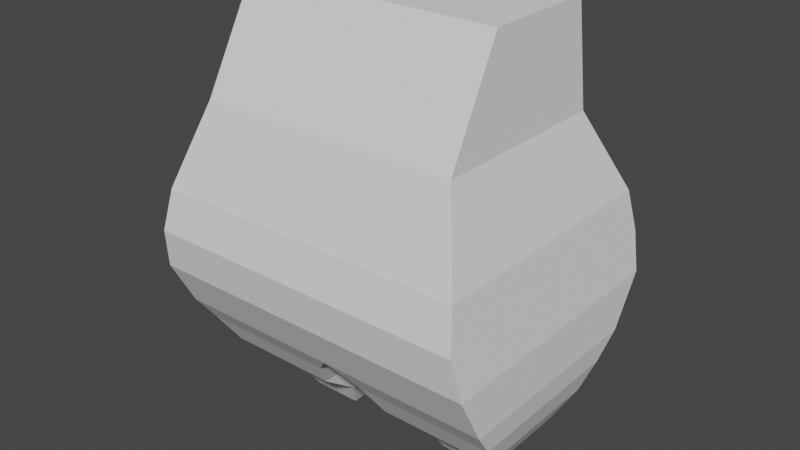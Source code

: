 # Source: Starter_File_Low_Poly_Cat.blend  (saved by Blender 4.5.88; exported with 4.5.12 LTS)
import bpy
from mathutils import Matrix  # noqa: F401  (used for matrix-valued properties, if any)

bpy.ops.wm.read_factory_settings(use_empty=True)
scene = bpy.context.scene
scene.name = 'Scene'

# ---- collections
col_collection = bpy.data.collections.new('Collection'); scene.collection.children.link(col_collection)
col_ref = bpy.data.collections.new('REF'); scene.collection.children.link(col_ref)

# ---- world
world_world = bpy.data.worlds.new('World'); scene.world = world_world
world_world.use_nodes = True; world_world.node_tree.nodes.clear()
_N = world_world.node_tree.nodes; _L = world_world.node_tree.links
n0 = _N.new('ShaderNodeOutputWorld'); n0.name = 'World Output'; n0.location = (300, 300)
n1 = _N.new('ShaderNodeBackground'); n1.name = 'Background'; n1.location = (10, 300)
n1.inputs[0].default_value = (0.05088, 0.05088, 0.05088, 1.0)
_L.new(n1.outputs[0], n0.inputs[0])
n0.is_active_output = True
world_world.color = (0.05088, 0.05088, 0.05088)
world_world.use_sun_shadow = False
world_world.sun_shadow_jitter_overblur = 0.0

# ---- meshes
me_cube_001 = bpy.data.meshes.new('Cube.001')
me_cube_001.from_pydata([(0.3816, -0.3332, 0.9874), (0.3754, -0.1719, 1.284), (0.3816, 0.2011, 0.9874), (0.3754, 0.1608, 1.284), (0.4945, 0.3555, 0.5087), (0.4945, -0.4258, 0.5087), (0.0, 0.2011, 0.9874), (0.0, 0.1608, 1.284), (0.0, -0.3332, 0.9874), (0.0, -0.1719, 1.284), (0.0, 0.3555, 0.5087), (0.0, -0.4258, 0.5087), (0.4593, -0.4209, 0.748), (0.4593, 0.3323, 0.748), (0.0, 0.3323, 0.748), (0.0, -0.4209, 0.748), (0.4945, -0.3504, 0.3663), (0.4945, 0.2676, 0.3663), (0.0, -0.3504, 0.3663), (0.0, 0.2676, 0.3663), (0.4817, -0.2938, 0.2892), (0.4817, 0.2068, 0.2892), (0.06742, -0.2938, 0.2892), (0.06742, 0.2068, 0.2892), (0.4484, -0.2345, 0.1972), (0.4484, 0.1768, 0.1972), (0.1071, -0.2345, 0.1972), (0.1071, 0.1768, 0.1972), (0.3906, -0.1029, 0.09553), (0.3906, 0.137, 0.09553), (0.1252, -0.1029, 0.09553), (0.1252, 0.137, 0.09553), (0.1667, 0.0363, 0.001067), (0.1667, -0.05178, 0.001067), (0.3137, 0.0363, 0.001067), (0.3137, -0.05178, 0.001067), (0.4769, 0.3582, 0.6283), (0.0, 0.3582, 0.6283), (0.0, -0.446, 0.6283), (0.4769, -0.446, 0.6283), (0.1877, 0.1608, 1.284), (0.1908, -0.3332, 0.9874), (0.2472, -0.4258, 0.5087), (0.1908, 0.2011, 0.9874), (0.1877, -0.1719, 1.284), (0.2472, 0.3555, 0.5087), (0.2296, -0.4209, 0.748), (0.2296, 0.3323, 0.748), (0.2472, -0.3504, 0.3663), (0.2472, 0.2676, 0.3663), (0.2745, -0.2938, 0.2892), (0.2745, 0.2068, 0.2892), (0.2777, -0.2345, 0.1972), (0.2777, 0.1768, 0.1972), (0.2579, -0.1029, 0.09553), (0.2579, 0.137, 0.09553), (0.2402, 0.0363, 0.001067), (0.2402, -0.05178, 0.001067), (0.2384, -0.446, 0.6283), (0.2384, 0.3582, 0.6283), (0.3816, -0.1551, 0.9874), (0.3816, 0.02301, 0.9874), (0.3754, 0.0499, 1.284), (0.3754, -0.06099, 1.284), (0.4945, -0.1654, 0.5087), (0.4945, 0.09508, 0.5087), (0.0, 0.09508, 0.5087), (0.0, -0.1654, 0.5087), (0.0, 0.0499, 1.284), (0.0, -0.06099, 1.284), (0.4593, -0.1698, 0.748), (0.4593, 0.0812, 0.748), (0.4945, -0.1444, 0.3663), (0.4945, 0.06161, 0.3663), (0.0, 0.06161, 0.3663), (0.0, -0.1444, 0.3663), (0.4817, -0.1269, 0.2892), (0.4817, 0.03994, 0.2892), (0.06742, 0.03994, 0.2892), (0.06742, -0.1269, 0.2892), (0.4484, -0.09742, 0.1972), (0.4484, 0.03968, 0.1972), (0.1071, 0.03968, 0.1972), (0.1071, -0.09742, 0.1972), (0.3906, -0.02294, 0.09553), (0.3906, 0.05704, 0.09553), (0.1252, 0.05704, 0.09553), (0.1252, -0.02294, 0.09553), (0.1667, 0.00694, 0.001067), (0.1667, -0.02242, 0.001067), (0.3137, -0.02242, 0.001067), (0.3137, 0.00694, 0.001067), (0.4769, -0.1779, 0.6283), (0.4769, 0.09014, 0.6283), (0.2402, -0.02242, 0.001067), (0.2402, 0.00694, 0.001067), (0.1877, 0.0499, 1.284), (0.1877, -0.06099, 1.284)], [], [(43, 40, 3, 2), (60, 63, 1, 0), (45, 4, 17, 49), (59, 36, 4, 45), (92, 39, 5, 64), (97, 69, 9, 44), (58, 38, 11, 42), (41, 44, 9, 8), (41, 8, 15, 46), (60, 0, 12, 70), (43, 2, 13, 47), (49, 17, 21, 51), (64, 5, 16, 72), (42, 11, 18, 48), (66, 10, 19, 74), (76, 20, 24, 80), (72, 16, 20, 76), (74, 19, 23, 78), (48, 18, 22, 50), (82, 27, 31, 86), (78, 23, 27, 82), (50, 22, 26, 52), (51, 21, 25, 53), (52, 26, 30, 54), (53, 25, 29, 55), (80, 24, 28, 84), (54, 30, 33, 57), (86, 31, 32, 88), (84, 28, 35, 90), (55, 29, 34, 56), (46, 15, 38, 58), (70, 12, 39, 92), (47, 13, 36, 59), (95, 88, 32, 56), (91, 95, 56, 34), (14, 47, 59, 37), (12, 46, 58, 39), (31, 55, 56, 32), (28, 54, 57, 35), (27, 53, 55, 31), (24, 52, 54, 28), (23, 51, 53, 27), (20, 50, 52, 24), (16, 48, 50, 20), (5, 42, 48, 16), (19, 49, 51, 23), (6, 43, 47, 14), (0, 41, 46, 12), (0, 1, 44, 41), (39, 58, 42, 5), (63, 97, 44, 1), (37, 59, 45, 10), (10, 45, 49, 19), (6, 7, 40, 43), (3, 40, 96, 62), (62, 96, 97, 63), (35, 57, 94, 90), (90, 94, 95, 91), (57, 33, 89, 94), (94, 89, 88, 95), (13, 71, 93, 36), (71, 70, 92, 93), (29, 85, 91, 34), (85, 84, 90, 91), (30, 87, 89, 33), (87, 86, 88, 89), (25, 81, 85, 29), (81, 80, 84, 85), (22, 79, 83, 26), (79, 78, 82, 83), (26, 83, 87, 30), (83, 82, 86, 87), (18, 75, 79, 22), (75, 74, 78, 79), (17, 73, 77, 21), (73, 72, 76, 77), (21, 77, 81, 25), (77, 76, 80, 81), (11, 67, 75, 18), (67, 66, 74, 75), (4, 65, 73, 17), (65, 64, 72, 73), (2, 61, 71, 13), (61, 60, 70, 71), (40, 7, 68, 96), (96, 68, 69, 97), (36, 93, 65, 4), (93, 92, 64, 65), (2, 3, 62, 61), (61, 62, 63, 60)])
_uv = me_cube_001.uv_layers.new(name='UVMap')
_uv.uv.foreach_set('vector', [0.375, 0.4375, 0.625, 0.4375, 0.625, 0.5, 0.375, 0.5, 0.375, 0.6667, 0.625, 0.6667, 0.625, 0.75, 0.375, 0.75, 0.375, 0.4375, 0.375, 0.5, 0.375, 0.5, 0.375, 0.4375, 0.375, 0.4375, 0.375, 0.5, 0.375, 0.5, 0.375, 0.4375, 0.375, 0.6667, 0.375, 0.75, 0.375, 0.75, 0.375, 0.6667, 0.6875, 0.6667, 0.75, 0.6667, 0.75, 0.75, 0.6875, 0.75, 0.375, 0.8125, 0.375, 0.875, 0.375, 0.875, 0.375, 0.8125, 0.375, 0.8125, 0.625, 0.8125, 0.625, 0.875, 0.375, 0.875, 0.375, 0.8125, 0.375, 0.875, 0.375, 0.875, 0.375, 0.8125, 0.375, 0.6667, 0.375, 0.75, 0.375, 0.75, 0.375, 0.6667, 0.375, 0.4375, 0.375, 0.5, 0.375, 0.5, 0.375, 0.4375, 0.375, 0.4375, 0.375, 0.5, 0.375, 0.5, 0.375, 0.4375, 0.375, 0.6667, 0.375, 0.75, 0.375, 0.75, 0.375, 0.6667, 0.375, 0.8125, 0.375, 0.875, 0.375, 0.875, 0.375, 0.8125, 0.0, 0.0, 0.0, 0.0, 0.0, 0.0, 0.0, 0.0, 0.375, 0.6667, 0.375, 0.75, 0.375, 0.75, 0.375, 0.6667, 0.375, 0.6667, 0.375, 0.75, 0.375, 0.75, 0.375, 0.6667, 0.0, 0.0, 0.0, 0.0, 0.0, 0.0, 0.0, 0.0, 0.375, 0.8125, 0.375, 0.875, 0.375, 0.875, 0.375, 0.8125, 0.0, 0.0, 0.0, 0.0, 0.0, 0.0, 0.0, 0.0, 0.0, 0.0, 0.0, 0.0, 0.0, 0.0, 0.0, 0.0, 0.375, 0.8125, 0.375, 0.875, 0.375, 0.875, 0.375, 0.8125, 0.375, 0.4375, 0.375, 0.5, 0.375, 0.5, 0.375, 0.4375, 0.375, 0.8125, 0.375, 0.875, 0.375, 0.875, 0.375, 0.8125, 0.375, 0.4375, 0.375, 0.5, 0.375, 0.5, 0.375, 0.4375, 0.375, 0.6667, 0.375, 0.75, 0.375, 0.75, 0.375, 0.6667, 0.375, 0.8125, 0.375, 0.875, 0.375, 0.875, 0.375, 0.8125, 0.0, 0.0, 0.0, 0.0, 0.0, 0.0, 0.0, 0.0, 0.375, 0.6667, 0.375, 0.75, 0.375, 0.75, 0.375, 0.6667, 0.375, 0.4375, 0.375, 0.5, 0.375, 0.5, 0.375, 0.4375, 0.375, 0.8125, 0.375, 0.875, 0.375, 0.875, 0.375, 0.8125, 0.375, 0.6667, 0.375, 0.75, 0.375, 0.75, 0.375, 0.6667, 0.375, 0.4375, 0.375, 0.5, 0.375, 0.5, 0.375, 0.4375, 0.25, 0.4375, 0.125, 0.2917, 0.0, 0.0, 0.1875, 0.25, 0.375, 0.5833, 0.25, 0.4375, 0.1875, 0.25, 0.375, 0.5, 0.375, 0.375, 0.375, 0.4375, 0.375, 0.4375, 0.375, 0.375, 0.375, 0.75, 0.375, 0.8125, 0.375, 0.8125, 0.375, 0.75, 0.375, 0.375, 0.375, 0.4375, 0.375, 0.4375, 0.375, 0.375, 0.375, 0.75, 0.375, 0.8125, 0.375, 0.8125, 0.375, 0.75, 0.375, 0.375, 0.375, 0.4375, 0.375, 0.4375, 0.375, 0.375, 0.375, 0.75, 0.375, 0.8125, 0.375, 0.8125, 0.375, 0.75, 0.375, 0.375, 0.375, 0.4375, 0.375, 0.4375, 0.375, 0.375, 0.375, 0.75, 0.375, 0.8125, 0.375, 0.8125, 0.375, 0.75, 0.375, 0.75, 0.375, 0.8125, 0.375, 0.8125, 0.375, 0.75, 0.375, 0.75, 0.375, 0.8125, 0.375, 0.8125, 0.375, 0.75, 0.375, 0.375, 0.375, 0.4375, 0.375, 0.4375, 0.375, 0.375, 0.375, 0.375, 0.375, 0.4375, 0.375, 0.4375, 0.375, 0.375, 0.375, 0.75, 0.375, 0.8125, 0.375, 0.8125, 0.375, 0.75, 0.375, 0.75, 0.625, 0.75, 0.625, 0.8125, 0.375, 0.8125, 0.375, 0.75, 0.375, 0.8125, 0.375, 0.8125, 0.375, 0.75, 0.625, 0.6667, 0.6875, 0.6667, 0.6875, 0.75, 0.625, 0.75, 0.375, 0.375, 0.375, 0.4375, 0.375, 0.4375, 0.375, 0.375, 0.375, 0.375, 0.375, 0.4375, 0.375, 0.4375, 0.375, 0.375, 0.375, 0.375, 0.625, 0.375, 0.625, 0.4375, 0.375, 0.4375, 0.625, 0.5, 0.6875, 0.5, 0.6875, 0.5833, 0.625, 0.5833, 0.625, 0.5833, 0.6875, 0.5833, 0.6875, 0.6667, 0.625, 0.6667, 0.375, 0.75, 0.375, 0.8125, 0.3125, 0.625, 0.375, 0.6667, 0.375, 0.6667, 0.3125, 0.625, 0.25, 0.4375, 0.375, 0.5833, 0.375, 0.8125, 0.375, 0.875, 0.25, 0.5833, 0.3125, 0.625, 0.3125, 0.625, 0.25, 0.5833, 0.125, 0.2917, 0.25, 0.4375, 0.375, 0.5, 0.375, 0.5833, 0.375, 0.5833, 0.375, 0.5, 0.375, 0.5833, 0.375, 0.6667, 0.375, 0.6667, 0.375, 0.5833, 0.375, 0.5, 0.375, 0.5833, 0.375, 0.5833, 0.375, 0.5, 0.375, 0.5833, 0.375, 0.6667, 0.375, 0.6667, 0.375, 0.5833, 0.0, 0.0, 0.0, 0.0, 0.0, 0.0, 0.0, 0.0, 0.0, 0.0, 0.0, 0.0, 0.0, 0.0, 0.0, 0.0, 0.375, 0.5, 0.375, 0.5833, 0.375, 0.5833, 0.375, 0.5, 0.375, 0.5833, 0.375, 0.6667, 0.375, 0.6667, 0.375, 0.5833, 0.0, 0.0, 0.0, 0.0, 0.0, 0.0, 0.0, 0.0, 0.0, 0.0, 0.0, 0.0, 0.0, 0.0, 0.0, 0.0, 0.0, 0.0, 0.0, 0.0, 0.0, 0.0, 0.0, 0.0, 0.0, 0.0, 0.0, 0.0, 0.0, 0.0, 0.0, 0.0, 0.0, 0.0, 0.0, 0.0, 0.0, 0.0, 0.0, 0.0, 0.0, 0.0, 0.0, 0.0, 0.0, 0.0, 0.0, 0.0, 0.375, 0.5, 0.375, 0.5833, 0.375, 0.5833, 0.375, 0.5, 0.375, 0.5833, 0.375, 0.6667, 0.375, 0.6667, 0.375, 0.5833, 0.375, 0.5, 0.375, 0.5833, 0.375, 0.5833, 0.375, 0.5, 0.375, 0.5833, 0.375, 0.6667, 0.375, 0.6667, 0.375, 0.5833, 0.0, 0.0, 0.0, 0.0, 0.0, 0.0, 0.0, 0.0, 0.0, 0.0, 0.0, 0.0, 0.0, 0.0, 0.0, 0.0, 0.375, 0.5, 0.375, 0.5833, 0.375, 0.5833, 0.375, 0.5, 0.375, 0.5833, 0.375, 0.6667, 0.375, 0.6667, 0.375, 0.5833, 0.375, 0.5, 0.375, 0.5833, 0.375, 0.5833, 0.375, 0.5, 0.375, 0.5833, 0.375, 0.6667, 0.375, 0.6667, 0.375, 0.5833, 0.6875, 0.5, 0.75, 0.5, 0.75, 0.5833, 0.6875, 0.5833, 0.6875, 0.5833, 0.75, 0.5833, 0.75, 0.6667, 0.6875, 0.6667, 0.375, 0.5, 0.375, 0.5833, 0.375, 0.5833, 0.375, 0.5, 0.375, 0.5833, 0.375, 0.6667, 0.375, 0.6667, 0.375, 0.5833, 0.375, 0.5, 0.625, 0.5, 0.625, 0.5833, 0.375, 0.5833, 0.375, 0.5833, 0.625, 0.5833, 0.625, 0.6667, 0.375, 0.6667])
me_cube_001.update()

# ---- objects
ob_cube = bpy.data.objects.new('Cube', me_cube_001)
ob_empty = bpy.data.objects.new('Empty', None)
ob_empty_001 = bpy.data.objects.new('Empty.001', None)

# ---- transforms, parenting, visibility, modifiers, constraints
ob_cube.location = (0.0, 0.0, 0.0)
_m = ob_cube.modifiers.new('Mirror', 'MIRROR')
ob_empty.location = (0.8319, 4.011, 1.374)
ob_empty.rotation_euler = (1.571, -0.0, -0.0)
ob_empty.empty_display_type = 'IMAGE'
ob_empty.empty_display_size = 5.0
ob_empty.use_empty_image_alpha = True
ob_empty.color = (1.0, 1.0, 1.0, 0.968)
ob_empty_001.location = (-3.497, -1.025, 1.374)
ob_empty_001.rotation_euler = (1.571, -0.0, 1.571)
ob_empty_001.empty_display_type = 'IMAGE'
ob_empty_001.empty_display_size = 5.0
ob_empty_001.use_empty_image_alpha = True
ob_empty_001.color = (1.0, 1.0, 1.0, 0.968)

# ---- collection membership
col_collection.objects.link(ob_cube)
col_ref.objects.link(ob_empty)
col_ref.objects.link(ob_empty_001)

# ---- scene / render settings (as saved in the file)
scene.frame_start = 1; scene.frame_end = 250; scene.frame_set(0)
scene.render.engine = 'BLENDER_EEVEE_NEXT'
scene.cycles.sampling_pattern = 'TABULATED_SOBOL'
scene.view_settings.view_transform = 'Filmic'
bpy.context.view_layer.update()

# ---- added for rendering (the .blend has no active camera and no usable light): camera, sun
cam_auto = bpy.data.cameras.new('AutoCamera')
cam_auto.lens = 50.0
cam_auto.sensor_width = 36.0
cam_auto.clip_end = 1000.0
ob_auto_camera = bpy.data.objects.new('AutoCamera', cam_auto)
scene.collection.objects.link(ob_auto_camera)
ob_auto_camera.location = (1.67344, -2.05203, 1.98138)
ob_auto_camera.rotation_euler = (1.09748, -7.21219e-08, 0.694738)
scene.camera = ob_auto_camera
light_auto_sun = bpy.data.lights.new('AutoSun', 'SUN')
light_auto_sun.energy = 3.0
light_auto_sun.angle = 0.0523599
ob_auto_sun = bpy.data.objects.new('AutoSun', light_auto_sun)
scene.collection.objects.link(ob_auto_sun)
ob_auto_sun.rotation_euler = (0.872665, 0.174533, 0.523599)
bpy.context.view_layer.update()
